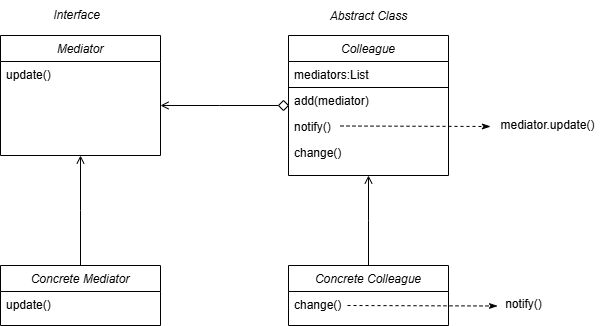

The diagram above was exported from draw.io. Its source (the exported page's mxGraphModel, read from the mxfile embedded in the PNG):
<mxGraphModel dx="1042" dy="567" grid="1" gridSize="10" guides="1" tooltips="1" connect="1" arrows="1" fold="1" page="1" pageScale="1" pageWidth="827" pageHeight="1169" math="0" shadow="0">
  <root>
    <mxCell id="WIyWlLk6GJQsqaUBKTNV-0" />
    <mxCell id="WIyWlLk6GJQsqaUBKTNV-1" parent="WIyWlLk6GJQsqaUBKTNV-0" />
    <mxCell id="zkfFHV4jXpPFQw0GAbJ--0" value="Mediator" style="swimlane;fontStyle=2;align=center;verticalAlign=top;childLayout=stackLayout;horizontal=1;startSize=26;horizontalStack=0;resizeParent=1;resizeLast=0;collapsible=1;marginBottom=0;rounded=0;shadow=0;strokeWidth=1;" parent="WIyWlLk6GJQsqaUBKTNV-1" vertex="1">
      <mxGeometry x="139" y="120" width="160" height="120" as="geometry">
        <mxRectangle x="230" y="140" width="160" height="26" as="alternateBounds" />
      </mxGeometry>
    </mxCell>
    <mxCell id="zkfFHV4jXpPFQw0GAbJ--1" value="update()" style="text;align=left;verticalAlign=top;spacingLeft=4;spacingRight=4;overflow=hidden;rotatable=0;points=[[0,0.5],[1,0.5]];portConstraint=eastwest;" parent="zkfFHV4jXpPFQw0GAbJ--0" vertex="1">
      <mxGeometry y="26" width="160" height="26" as="geometry" />
    </mxCell>
    <mxCell id="zkfFHV4jXpPFQw0GAbJ--6" value="Concrete Mediator" style="swimlane;fontStyle=2;align=center;verticalAlign=top;childLayout=stackLayout;horizontal=1;startSize=26;horizontalStack=0;resizeParent=1;resizeLast=0;collapsible=1;marginBottom=0;rounded=0;shadow=0;strokeWidth=1;" parent="WIyWlLk6GJQsqaUBKTNV-1" vertex="1">
      <mxGeometry x="139" y="350" width="160" height="60" as="geometry">
        <mxRectangle x="130" y="380" width="160" height="26" as="alternateBounds" />
      </mxGeometry>
    </mxCell>
    <mxCell id="zkfFHV4jXpPFQw0GAbJ--7" value="update()" style="text;align=left;verticalAlign=top;spacingLeft=4;spacingRight=4;overflow=hidden;rotatable=0;points=[[0,0.5],[1,0.5]];portConstraint=eastwest;" parent="zkfFHV4jXpPFQw0GAbJ--6" vertex="1">
      <mxGeometry y="26" width="160" height="26" as="geometry" />
    </mxCell>
    <mxCell id="zkfFHV4jXpPFQw0GAbJ--13" value="Concrete Colleague" style="swimlane;fontStyle=2;align=center;verticalAlign=top;childLayout=stackLayout;horizontal=1;startSize=26;horizontalStack=0;resizeParent=1;resizeLast=0;collapsible=1;marginBottom=0;rounded=0;shadow=0;strokeWidth=1;" parent="WIyWlLk6GJQsqaUBKTNV-1" vertex="1">
      <mxGeometry x="427" y="350" width="160" height="60" as="geometry">
        <mxRectangle x="340" y="380" width="170" height="26" as="alternateBounds" />
      </mxGeometry>
    </mxCell>
    <mxCell id="zkfFHV4jXpPFQw0GAbJ--14" value="change()" style="text;align=left;verticalAlign=top;spacingLeft=4;spacingRight=4;overflow=hidden;rotatable=0;points=[[0,0.5],[1,0.5]];portConstraint=eastwest;" parent="zkfFHV4jXpPFQw0GAbJ--13" vertex="1">
      <mxGeometry y="26" width="160" height="26" as="geometry" />
    </mxCell>
    <mxCell id="zkfFHV4jXpPFQw0GAbJ--17" value="Colleague" style="swimlane;fontStyle=2;align=center;verticalAlign=top;childLayout=stackLayout;horizontal=1;startSize=26;horizontalStack=0;resizeParent=1;resizeLast=0;collapsible=1;marginBottom=0;rounded=0;shadow=0;strokeWidth=1;" parent="WIyWlLk6GJQsqaUBKTNV-1" vertex="1">
      <mxGeometry x="427" y="120" width="160" height="140" as="geometry">
        <mxRectangle x="550" y="140" width="160" height="26" as="alternateBounds" />
      </mxGeometry>
    </mxCell>
    <mxCell id="zkfFHV4jXpPFQw0GAbJ--18" value="mediators:List" style="text;align=left;verticalAlign=top;spacingLeft=4;spacingRight=4;overflow=hidden;rotatable=0;points=[[0,0.5],[1,0.5]];portConstraint=eastwest;" parent="zkfFHV4jXpPFQw0GAbJ--17" vertex="1">
      <mxGeometry y="26" width="160" height="26" as="geometry" />
    </mxCell>
    <mxCell id="3OdNY_TUI1tUll3ZimA5-2" value="" style="endArrow=none;html=1;rounded=0;entryX=1;entryY=0.5;entryDx=0;entryDy=0;exitX=0;exitY=0.5;exitDx=0;exitDy=0;" edge="1" parent="zkfFHV4jXpPFQw0GAbJ--17">
      <mxGeometry width="50" height="50" relative="1" as="geometry">
        <mxPoint y="52" as="sourcePoint" />
        <mxPoint x="160" y="52" as="targetPoint" />
      </mxGeometry>
    </mxCell>
    <mxCell id="zkfFHV4jXpPFQw0GAbJ--19" value="add(mediator)" style="text;align=left;verticalAlign=top;spacingLeft=4;spacingRight=4;overflow=hidden;rotatable=0;points=[[0,0.5],[1,0.5]];portConstraint=eastwest;rounded=0;shadow=0;html=0;" parent="zkfFHV4jXpPFQw0GAbJ--17" vertex="1">
      <mxGeometry y="52" width="160" height="26" as="geometry" />
    </mxCell>
    <mxCell id="zkfFHV4jXpPFQw0GAbJ--20" value="notify()" style="text;align=left;verticalAlign=top;spacingLeft=4;spacingRight=4;overflow=hidden;rotatable=0;points=[[0,0.5],[1,0.5]];portConstraint=eastwest;rounded=0;shadow=0;html=0;" parent="zkfFHV4jXpPFQw0GAbJ--17" vertex="1">
      <mxGeometry y="78" width="160" height="26" as="geometry" />
    </mxCell>
    <mxCell id="3OdNY_TUI1tUll3ZimA5-6" value="" style="endArrow=classicThin;html=1;rounded=0;dashed=1;endFill=1;" edge="1" parent="zkfFHV4jXpPFQw0GAbJ--17">
      <mxGeometry width="50" height="50" relative="1" as="geometry">
        <mxPoint x="52" y="90.5" as="sourcePoint" />
        <mxPoint x="202" y="91" as="targetPoint" />
      </mxGeometry>
    </mxCell>
    <mxCell id="3OdNY_TUI1tUll3ZimA5-3" value="change()" style="text;align=left;verticalAlign=top;spacingLeft=4;spacingRight=4;overflow=hidden;rotatable=0;points=[[0,0.5],[1,0.5]];portConstraint=eastwest;" vertex="1" parent="zkfFHV4jXpPFQw0GAbJ--17">
      <mxGeometry y="104" width="160" height="26" as="geometry" />
    </mxCell>
    <mxCell id="zkfFHV4jXpPFQw0GAbJ--26" value="" style="endArrow=open;shadow=0;strokeWidth=1;rounded=0;curved=0;endFill=1;edgeStyle=elbowEdgeStyle;elbow=vertical;" parent="WIyWlLk6GJQsqaUBKTNV-1" source="3OdNY_TUI1tUll3ZimA5-0" edge="1">
      <mxGeometry x="0.5" y="41" relative="1" as="geometry">
        <mxPoint x="427" y="190" as="sourcePoint" />
        <mxPoint x="299" y="190" as="targetPoint" />
        <mxPoint x="-40" y="32" as="offset" />
      </mxGeometry>
    </mxCell>
    <mxCell id="3OdNY_TUI1tUll3ZimA5-1" value="" style="endArrow=open;shadow=0;strokeWidth=1;rounded=0;curved=0;endFill=1;edgeStyle=elbowEdgeStyle;elbow=vertical;" edge="1" parent="WIyWlLk6GJQsqaUBKTNV-1" target="3OdNY_TUI1tUll3ZimA5-0">
      <mxGeometry x="0.5" y="41" relative="1" as="geometry">
        <mxPoint x="427" y="190" as="sourcePoint" />
        <mxPoint x="299" y="190" as="targetPoint" />
        <mxPoint x="-40" y="32" as="offset" />
      </mxGeometry>
    </mxCell>
    <mxCell id="3OdNY_TUI1tUll3ZimA5-0" value="" style="rhombus;whiteSpace=wrap;html=1;" vertex="1" parent="WIyWlLk6GJQsqaUBKTNV-1">
      <mxGeometry x="417" y="185" width="10" height="10" as="geometry" />
    </mxCell>
    <mxCell id="3OdNY_TUI1tUll3ZimA5-4" value="" style="endArrow=open;shadow=0;strokeWidth=1;rounded=0;curved=0;endFill=1;edgeStyle=elbowEdgeStyle;elbow=vertical;entryX=0.5;entryY=1;entryDx=0;entryDy=0;" edge="1" parent="WIyWlLk6GJQsqaUBKTNV-1" source="zkfFHV4jXpPFQw0GAbJ--13" target="zkfFHV4jXpPFQw0GAbJ--17">
      <mxGeometry x="0.5" y="41" relative="1" as="geometry">
        <mxPoint x="427" y="200" as="sourcePoint" />
        <mxPoint x="519" y="260" as="targetPoint" />
        <mxPoint x="-40" y="32" as="offset" />
      </mxGeometry>
    </mxCell>
    <mxCell id="3OdNY_TUI1tUll3ZimA5-5" value="" style="endArrow=open;shadow=0;strokeWidth=1;rounded=0;curved=0;endFill=1;edgeStyle=elbowEdgeStyle;elbow=vertical;entryX=0.5;entryY=1;entryDx=0;entryDy=0;exitX=0.5;exitY=0;exitDx=0;exitDy=0;" edge="1" parent="WIyWlLk6GJQsqaUBKTNV-1" source="zkfFHV4jXpPFQw0GAbJ--6">
      <mxGeometry x="0.5" y="41" relative="1" as="geometry">
        <mxPoint x="219" y="330" as="sourcePoint" />
        <mxPoint x="219" y="240" as="targetPoint" />
        <mxPoint x="-40" y="32" as="offset" />
      </mxGeometry>
    </mxCell>
    <mxCell id="3OdNY_TUI1tUll3ZimA5-7" value="mediator.update()" style="text;html=1;align=center;verticalAlign=middle;resizable=0;points=[];autosize=1;strokeColor=none;fillColor=none;" vertex="1" parent="WIyWlLk6GJQsqaUBKTNV-1">
      <mxGeometry x="626" y="195" width="120" height="30" as="geometry" />
    </mxCell>
    <mxCell id="3OdNY_TUI1tUll3ZimA5-8" value="" style="endArrow=classicThin;html=1;rounded=0;dashed=1;endFill=1;" edge="1" parent="WIyWlLk6GJQsqaUBKTNV-1">
      <mxGeometry width="50" height="50" relative="1" as="geometry">
        <mxPoint x="486" y="390" as="sourcePoint" />
        <mxPoint x="636" y="390.5" as="targetPoint" />
      </mxGeometry>
    </mxCell>
    <mxCell id="3OdNY_TUI1tUll3ZimA5-9" value="notify()" style="text;html=1;align=center;verticalAlign=middle;resizable=0;points=[];autosize=1;strokeColor=none;fillColor=none;" vertex="1" parent="WIyWlLk6GJQsqaUBKTNV-1">
      <mxGeometry x="632" y="374" width="60" height="30" as="geometry" />
    </mxCell>
    <mxCell id="3OdNY_TUI1tUll3ZimA5-11" value="&lt;i&gt;Interface&lt;/i&gt;" style="text;html=1;align=center;verticalAlign=middle;resizable=0;points=[];autosize=1;strokeColor=none;fillColor=none;" vertex="1" parent="WIyWlLk6GJQsqaUBKTNV-1">
      <mxGeometry x="180" y="85" width="70" height="30" as="geometry" />
    </mxCell>
    <mxCell id="3OdNY_TUI1tUll3ZimA5-12" value="&lt;i&gt;Abstract Class&lt;/i&gt;" style="text;html=1;align=center;verticalAlign=middle;resizable=0;points=[];autosize=1;strokeColor=none;fillColor=none;" vertex="1" parent="WIyWlLk6GJQsqaUBKTNV-1">
      <mxGeometry x="457" y="86" width="100" height="30" as="geometry" />
    </mxCell>
  </root>
</mxGraphModel>